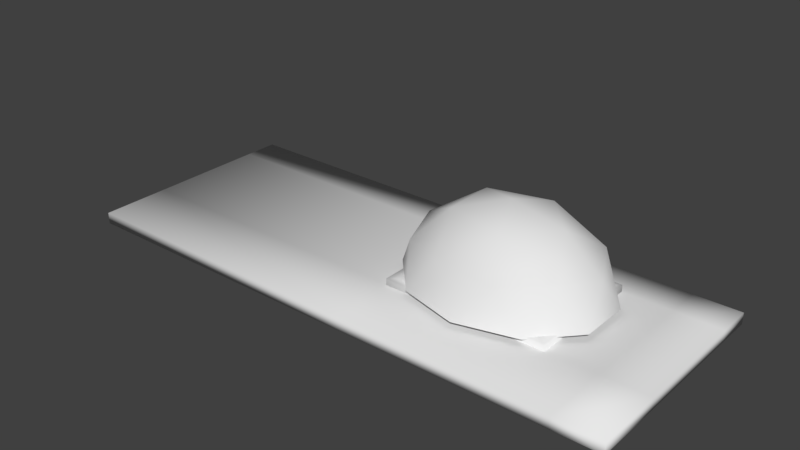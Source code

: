 # Source: wallwithwindow.blend  (saved by Blender 2.82.7; exported with 4.5.12 LTS)
import bpy
from mathutils import Matrix  # noqa: F401  (used for matrix-valued properties, if any)

bpy.ops.wm.read_factory_settings(use_empty=True)
scene = bpy.context.scene
scene.name = 'Scene'

# ---- collections
col_collection_1 = bpy.data.collections.new('Collection 1'); scene.collection.children.link(col_collection_1)

# ---- materials (node trees are filled in below, after node groups)
mat_wallmaterial = bpy.data.materials.new('WallMaterial')
mat_wallmaterial.alpha_threshold = 0.0
mat_wallmaterial.use_transparent_shadow = False
mat_wallmaterial.roughness = 0.5
mat_windowmaterial = bpy.data.materials.new('WindowMaterial')
mat_windowmaterial.alpha_threshold = 0.0
mat_windowmaterial.use_transparent_shadow = False
mat_windowmaterial.roughness = 0.5
mat_viewamaterial = bpy.data.materials.new('ViewAMaterial')
mat_viewamaterial.alpha_threshold = 0.0
mat_viewamaterial.use_transparent_shadow = False
mat_viewamaterial.roughness = 0.5
mat_viewbmaterial = bpy.data.materials.new('ViewBMaterial')
mat_viewbmaterial.alpha_threshold = 0.0
mat_viewbmaterial.use_transparent_shadow = False
mat_viewbmaterial.roughness = 0.5

# ---- material node trees

# ---- world
world_world = bpy.data.worlds.new('World'); scene.world = world_world
world_world.color = (0.05088, 0.05088, 0.05088)
world_world.use_sun_shadow = False
world_world.sun_shadow_jitter_overblur = 0.0
world_world.cycles.sampling_method = 'MANUAL'

# ---- meshes
me_wallwithwindows = bpy.data.meshes.new('WallWithWindows')
me_wallwithwindows.from_pydata([(-5.0, 0.0, -0.1), (-5.0, 0.0, 0.1), (-5.0, 4.0, -0.1), (-5.0, 4.0, 0.1), (5.0, 0.0, -0.1), (5.0, 0.0, 0.1), (5.0, 4.0, -0.1), (5.0, 4.0, 0.1), (4.161, -2.384e-07, -0.1), (3.236, -2.384e-07, -0.1), (0.4517, -2.384e-07, -0.1), (0.4517, 7.153e-07, 0.1), (3.236, 7.153e-07, 0.1), (4.161, 7.153e-07, 0.1), (4.161, 4.0, 0.1), (3.236, 4.0, 0.1), (0.4517, 4.0, 0.1), (0.4517, 4.0, -0.1), (3.236, 4.0, -0.1), (4.161, 4.0, -0.1), (-5.0, 3.366, 0.1), (-5.0, 1.234, 0.1), (0.4517, 1.234, 0.1), (0.4517, 3.366, 0.1), (3.236, 1.234, 0.1), (3.236, 3.366, 0.1), (4.161, 1.234, 0.1), (4.161, 3.366, 0.1), (5.0, 1.234, 0.1), (5.0, 3.366, 0.1), (5.0, 3.366, -0.1), (5.0, 1.234, -0.1), (4.161, 1.234, -0.1), (4.161, 3.366, -0.1), (3.236, 1.234, -0.1), (3.236, 3.366, -0.1), (0.4517, 1.234, -0.1), (0.4517, 3.366, -0.1), (-5.0, 1.234, -0.1), (-5.0, 3.366, -0.1), (0.3772, 1.212, -0.217), (0.3772, 1.212, 0.217), (0.3772, 3.382, -0.217), (0.3772, 3.382, 0.217), (3.291, 1.212, -0.217), (3.291, 1.212, 0.217), (3.291, 3.382, -0.217), (3.291, 3.382, 0.217), (2.293, 1.212, -0.217), (1.376, 1.212, -0.217), (1.376, 1.212, 0.217), (2.293, 1.212, 0.217), (2.293, 3.382, 0.217), (1.376, 3.382, 0.217), (1.376, 3.382, -0.217), (2.293, 3.382, -0.217), (0.3772, 2.638, 0.217), (0.3772, 1.955, 0.217), (0.5958, 1.375, 0.217), (0.5958, 3.219, 0.217), (3.073, 1.375, 0.217), (3.073, 3.219, 0.217), (3.291, 1.955, 0.217), (3.291, 2.638, 0.217), (3.291, 2.638, -0.217), (3.291, 1.955, -0.217), (3.073, 1.375, -0.217), (3.073, 3.219, -0.217), (0.5958, 1.375, -0.217), (0.5958, 3.219, -0.217), (0.3772, 1.955, -0.217), (0.3772, 2.638, -0.217), (2.178, 3.057, 1.428), (1.111, 2.779, 1.428), (1.111, 1.879, 1.428), (2.837, 2.329, 1.428), (2.178, 1.601, 1.428), (3.132, 3.057, 0.9548), (1.406, 3.507, 0.9548), (0.3387, 2.329, 0.9548), (1.406, 1.151, 0.9548), (3.132, 1.601, 0.9548), (2.385, 1.09, 0.8404), (0.5694, 1.563, 0.8404), (0.1565, 1.879, 0.1891), (0.5694, 3.095, 0.8404), (0.8159, 1.151, 0.1891), (0.8159, 3.507, 0.1891), (2.385, 3.568, 0.8404), (3.507, 2.329, 0.8404), (0.1565, 2.779, 0.1891), (2.95, 3.507, 0.1891), (1.883, 2.329, 1.646), (3.61, 1.879, 0.1891), (3.61, 2.779, 0.1891), (1.883, 0.8723, 0.1891), (2.95, 1.151, 0.1891), (1.883, 3.785, 0.1891)], [], [(0, 1, 21, 38), (2, 3, 16, 17), (6, 7, 29, 30), (4, 5, 13, 8), (30, 33, 19, 6), (20, 23, 16, 3), (8, 13, 12, 9), (9, 12, 11, 10), (10, 11, 1, 0), (23, 25, 15, 16), (25, 27, 14, 15), (7, 14, 27, 29), (17, 16, 15, 18), (18, 15, 14, 19), (19, 14, 7, 6), (33, 35, 18, 19), (17, 18, 35, 37), (2, 17, 37, 39), (22, 23, 20, 21), (11, 22, 21, 1), (12, 24, 22, 11), (26, 27, 25, 24), (13, 26, 24, 12), (29, 27, 26, 28), (28, 26, 13, 5), (30, 29, 28, 31), (31, 28, 5, 4), (32, 33, 30, 31), (8, 32, 31, 4), (34, 35, 33, 32), (9, 34, 32, 8), (36, 34, 9, 10), (38, 21, 20, 39), (39, 20, 3, 2), (39, 37, 36, 38), (38, 36, 10, 0), (41, 70, 40), (43, 54, 42), (47, 64, 46), (45, 48, 44), (67, 46, 64), (59, 43, 56), (51, 49, 48), (50, 40, 49), (52, 59, 61), (47, 61, 63), (53, 55, 54), (52, 46, 55), (54, 67, 69), (42, 69, 71), (59, 57, 58), (58, 41, 50), (59, 68, 69), (60, 50, 51), (61, 62, 63), (60, 45, 62), (63, 65, 64), (65, 45, 44), (67, 65, 66), (66, 44, 48), (59, 67, 61), (66, 49, 68), (70, 56, 71), (71, 43, 42), (69, 70, 71), (68, 40, 70), (66, 58, 60), (67, 60, 61), (41, 57, 70), (43, 53, 54), (47, 63, 64), (45, 51, 48), (67, 55, 46), (59, 53, 43), (51, 50, 49), (50, 41, 40), (52, 53, 59), (47, 52, 61), (53, 52, 55), (52, 47, 46), (54, 55, 67), (42, 54, 69), (59, 56, 57), (58, 57, 41), (59, 58, 68), (60, 58, 50), (61, 60, 62), (60, 51, 45), (63, 62, 65), (65, 62, 45), (67, 64, 65), (66, 65, 44), (59, 69, 67), (66, 48, 49), (70, 57, 56), (71, 56, 43), (69, 68, 70), (68, 49, 40), (66, 68, 58), (67, 66, 60), (91, 77, 88), (90, 79, 84), (96, 82, 81), (76, 92, 75), (83, 74, 80), (72, 73, 78), (93, 89, 94), (89, 75, 77), (76, 75, 81), (95, 82, 96), (96, 81, 93), (74, 76, 80), (84, 83, 86), (84, 79, 83), (73, 74, 79), (87, 85, 90), (97, 88, 78), (75, 72, 77), (91, 88, 97), (82, 76, 81), (73, 92, 74), (78, 73, 85), (74, 92, 76), (88, 72, 78), (81, 75, 89), (93, 81, 89), (95, 80, 82), (80, 76, 82), (86, 83, 80), (90, 85, 79), (79, 74, 83), (97, 78, 87), (94, 77, 91), (77, 72, 88), (72, 92, 73), (75, 92, 72), (86, 80, 95), (87, 78, 85), (94, 89, 77), (85, 73, 79)])
me_wallwithwindows.polygons.foreach_set('use_smooth', [True] * 140)
me_wallwithwindows.polygons.foreach_set('material_index', [0, 0, 0, 0, 0, 0, 0, 0, 0, 0, 0, 0, 0, 0, 0, 0, 0, 0, 0, 0, 0, 0, 0, 0, 0, 0, 0, 0, 0, 0, 0, 0, 0, 0, 0, 0, 1, 1, 1, 1, 1, 1, 1, 1, 1, 1, 1, 1, 1, 1, 1, 1, 1, 1, 1, 1, 1, 1, 1, 1, 1, 1, 1, 1, 1, 1, 1, 1, 1, 1, 1, 1, 1, 1, 1, 1, 1, 1, 1, 1, 1, 1, 1, 1, 1, 1, 1, 1, 1, 1, 1, 1, 1, 1, 1, 1, 1, 1, 1, 1, 3, 3, 3, 3, 3, 3, 3, 3, 3, 3, 3, 3, 3, 3, 3, 3, 3, 3, 3, 3, 3, 3, 3, 3, 3, 3, 3, 3, 3, 3, 3, 3, 3, 3, 3, 3, 3, 3, 3, 3])
_uv = me_wallwithwindows.uv_layers.new(name='UVMap')
_uv.uv.foreach_set('vector', [-1.123, -0.05696, -1.123, -0.05696, -1.123, 0.3524, -1.123, 0.3524, -1.123, 1.27, -1.123, 1.27, 0.6851, 1.27, 0.6851, 1.27, 2.194, 1.27, 2.194, 1.27, 2.194, 1.059, 2.194, 1.059, 2.194, -0.05696, 2.194, -0.05696, 1.915, -0.05696, 1.915, -0.05696, 2.194, 1.059, 1.915, 1.059, 1.915, 1.27, 2.194, 1.27, -1.123, 1.059, 0.6851, 1.059, 0.6851, 1.27, -1.123, 1.27, 1.915, -0.05696, 1.915, -0.05696, 1.608, -0.05696, 1.608, -0.05696, 1.608, -0.05696, 1.608, -0.05696, 0.6851, -0.05696, 0.6851, -0.05696, 0.6851, -0.05696, 0.6851, -0.05696, -1.123, -0.05696, -1.123, -0.05696, 0.6851, 1.059, 1.608, 1.059, 1.608, 1.27, 0.6851, 1.27, 1.608, 1.059, 1.915, 1.059, 1.915, 1.27, 1.608, 1.27, 2.194, 1.27, 1.915, 1.27, 1.915, 1.059, 2.194, 1.059, 0.6851, 1.27, 0.6851, 1.27, 1.608, 1.27, 1.608, 1.27, 1.608, 1.27, 1.608, 1.27, 1.915, 1.27, 1.915, 1.27, 1.915, 1.27, 1.915, 1.27, 2.194, 1.27, 2.194, 1.27, 1.915, 1.059, 1.608, 1.059, 1.608, 1.27, 1.915, 1.27, 0.6851, 1.27, 1.608, 1.27, 1.608, 1.059, 0.6851, 1.059, -1.123, 1.27, 0.6851, 1.27, 0.6851, 1.059, -1.123, 1.059, 0.6851, 0.3524, 0.6851, 1.059, -1.123, 1.059, -1.123, 0.3524, 0.6851, -0.05696, 0.6851, 0.3524, -1.123, 0.3524, -1.123, -0.05696, 1.608, -0.05696, 1.608, 0.3524, 0.6851, 0.3524, 0.6851, -0.05696, 1.915, 0.3524, 1.915, 1.059, 1.608, 1.059, 1.608, 0.3524, 1.915, -0.05696, 1.915, 0.3524, 1.608, 0.3524, 1.608, -0.05696, 2.194, 1.059, 1.915, 1.059, 1.915, 0.3524, 2.194, 0.3524, 2.194, 0.3524, 1.915, 0.3524, 1.915, -0.05696, 2.194, -0.05696, 2.194, 1.059, 2.194, 1.059, 2.194, 0.3524, 2.194, 0.3524, 2.194, 0.3524, 2.194, 0.3524, 2.194, -0.05696, 2.194, -0.05696, 1.915, 0.3524, 1.915, 1.059, 2.194, 1.059, 2.194, 0.3524, 1.915, -0.05696, 1.915, 0.3524, 2.194, 0.3524, 2.194, -0.05696, 1.608, 0.3524, 1.608, 1.059, 1.915, 1.059, 1.915, 0.3524, 1.608, -0.05696, 1.608, 0.3524, 1.915, 0.3524, 1.915, -0.05696, 0.6851, 0.3524, 1.608, 0.3524, 1.608, -0.05696, 0.6851, -0.05696, -1.123, 0.3524, -1.123, 0.3524, -1.123, 1.059, -1.123, 1.059, -1.123, 1.059, -1.123, 1.059, -1.123, 1.27, -1.123, 1.27, -1.123, 1.059, 0.6851, 1.059, 0.6851, 0.3524, -1.123, 0.3524, -1.123, 0.3524, 0.6851, 0.3524, 0.6851, -0.05696, -1.123, -0.05696, 0.106, 0.6085, 0.4777, 0.3915, 0.106, 0.3915, 0.5886, 0.6085, 1.088, 0.3915, 0.5886, 0.3915, 0.1909, 0.6085, -0.1808, 0.3915, 0.1909, 0.3915, 0.04555, 0.6085, -0.4536, 0.3915, 0.04555, 0.3915, 0.9363, 0.1096, 1.046, 0.1909, 1.046, -0.1808, 0.6979, 0.1096, 0.5886, 0.1909, 0.5886, -0.1808, 0.5464, 0.6085, 0.08775, 0.3915, 0.5464, 0.3915, 0.08775, 0.6085, -0.4114, 0.3915, 0.08775, 0.3915, 0.5464, 0.1909, -0.3021, 0.1096, 0.9363, 0.1096, 0.04555, 0.1909, -0.06372, 0.1096, 0.04555, -0.1808, 0.08775, 0.6085, 0.5464, 0.3915, 0.08775, 0.3915, 0.5464, 0.6085, 1.046, 0.3915, 0.5464, 0.3915, 0.08775, 0.1909, 0.9363, 0.1096, -0.3021, 0.1096, 0.5886, 0.1909, 0.6979, 0.1096, 0.5886, -0.1808, 0.6979, 0.1096, 0.5886, -0.5223, 0.6979, -0.8127, 0.6979, 0.1873, 0.5886, 0.106, 1.088, 0.106, 0.1096, 0.6085, -0.8127, 0.3915, 0.1096, 0.3915, 0.9363, 0.1873, 0.08775, 0.106, 0.5464, 0.106, 0.9363, 0.1096, 1.046, -0.5223, 1.046, -0.1808, 0.9363, 0.1873, 1.046, 0.106, 1.046, 0.4777, 0.8192, 0.6085, 0.4777, 0.3915, 0.8192, 0.3915, 0.4777, 0.3915, 0.106, 0.6085, 0.106, 0.3915, 0.9363, 0.1096, 1.046, -0.5223, 0.9363, -0.8127, 0.9363, 0.1873, 1.046, 0.106, 0.5464, 0.106, 0.6979, 0.6085, 1.936, 0.3915, 1.936, 0.6085, 0.9363, 0.1873, 0.08775, 0.106, -0.3021, 0.1873, 0.4777, 0.3915, 0.8192, 0.6085, 0.8192, 0.3915, 0.8192, 0.3915, 1.191, 0.6085, 1.191, 0.3915, 0.6979, 0.1096, 0.5886, -0.5223, 0.5886, -0.1808, 0.6979, 0.1873, 0.5886, 0.106, 0.5886, 0.4777, 0.9363, 0.3915, -0.3021, 0.6085, 0.9363, 0.6085, 0.1096, 0.3915, -0.8127, 0.6085, 0.1096, 0.6085, 0.106, 0.6085, 0.4777, 0.6085, 0.4777, 0.3915, 0.5886, 0.6085, 1.088, 0.6085, 1.088, 0.3915, 0.1909, 0.6085, -0.1808, 0.6085, -0.1808, 0.3915, 0.04555, 0.6085, -0.4536, 0.6085, -0.4536, 0.3915, 0.9363, 0.1096, 0.5464, 0.1909, 1.046, 0.1909, 0.6979, 0.1096, 1.088, 0.1909, 0.5886, 0.1909, 0.5464, 0.6085, 0.08775, 0.6085, 0.08775, 0.3915, 0.08775, 0.6085, -0.4114, 0.6085, -0.4114, 0.3915, 0.5464, 0.1909, 0.08775, 0.1909, -0.3021, 0.1096, 0.04555, 0.1909, -0.4536, 0.1909, -0.06372, 0.1096, 0.08775, 0.6085, 0.5464, 0.6085, 0.5464, 0.3915, 0.5464, 0.6085, 1.046, 0.6085, 1.046, 0.3915, 0.08775, 0.1909, 0.5464, 0.1909, 0.9363, 0.1096, 0.5886, 0.1909, 1.088, 0.1909, 0.6979, 0.1096, 0.6979, 0.1096, 0.5886, -0.1808, 0.5886, -0.5223, 0.6979, 0.1873, 0.5886, 0.4777, 0.5886, 0.106, 0.1096, 0.6085, -0.8127, 0.6085, -0.8127, 0.3915, 0.9363, 0.1873, -0.3021, 0.1873, 0.08775, 0.106, 0.9363, 0.1096, 0.9363, -0.8127, 1.046, -0.5223, 0.9363, 0.1873, 0.5464, 0.106, 1.046, 0.106, 0.8192, 0.6085, 0.4777, 0.6085, 0.4777, 0.3915, 0.4777, 0.3915, 0.4777, 0.6085, 0.106, 0.6085, 0.9363, 0.1096, 1.046, -0.1808, 1.046, -0.5223, 0.9363, 0.1873, 1.046, 0.4777, 1.046, 0.106, 0.6979, 0.6085, 0.6979, 0.3915, 1.936, 0.3915, 0.9363, 0.1873, 0.5464, 0.106, 0.08775, 0.106, 0.4777, 0.3915, 0.4777, 0.6085, 0.8192, 0.6085, 0.8192, 0.3915, 0.8192, 0.6085, 1.191, 0.6085, 0.6979, 0.1096, 0.6979, -0.8127, 0.5886, -0.5223, 0.6979, 0.1873, 1.088, 0.106, 0.5886, 0.106, 0.9363, 0.3915, -0.3021, 0.3915, -0.3021, 0.6085, 0.1096, 0.3915, -0.8127, 0.3915, -0.8127, 0.6085, 0.1259, 0.975, 0.1708, 0.6874, 0.3629, 0.8579, 1.0, 0.6581, 0.9073, 0.4901, 1.0, 0.322, 0.1259, 0.005117, 0.3629, 0.1222, 0.1708, 0.2928, 0.4343, 0.3147, 0.5054, 0.4901, 0.2775, 0.4901, 0.8664, 0.2796, 0.6909, 0.3843, 0.6381, 0.1555, 0.4343, 0.6654, 0.6909, 0.5958, 0.6381, 0.8246, 0.0, 0.3182, 0.06903, 0.4901, 0.0, 0.6619, 0.06903, 0.4901, 0.2775, 0.4901, 0.1708, 0.6874, 0.4343, 0.3147, 0.2775, 0.4901, 0.1708, 0.2928, 0.5059, 0.0, 0.3629, 0.1222, 0.1259, 0.005117, 0.1259, 0.005117, 0.1708, 0.2928, 0.0, 0.3182, 0.6909, 0.3843, 0.4343, 0.3147, 0.6381, 0.1555, 1.0, 0.322, 0.8664, 0.2796, 0.8874, 0.01411, 1.0, 0.322, 0.9073, 0.4901, 0.8664, 0.2796, 0.6909, 0.5958, 0.6909, 0.3843, 0.9073, 0.4901, 0.8874, 0.966, 0.8664, 0.7005, 1.0, 0.6581, 0.5059, 1.0, 0.3629, 0.8579, 0.6381, 0.8246, 0.2775, 0.4901, 0.4343, 0.6654, 0.1708, 0.6874, 0.1259, 0.975, 0.3629, 0.8579, 0.5059, 1.0, 0.3629, 0.1222, 0.4343, 0.3147, 0.1708, 0.2928, 0.6909, 0.5958, 0.5054, 0.4901, 0.6909, 0.3843, 0.6381, 0.8246, 0.6909, 0.5958, 0.8664, 0.7005, 0.6909, 0.3843, 0.5054, 0.4901, 0.4343, 0.3147, 0.3629, 0.8579, 0.4343, 0.6654, 0.6381, 0.8246, 0.1708, 0.2928, 0.2775, 0.4901, 0.06903, 0.4901, 0.0, 0.3182, 0.1708, 0.2928, 0.06903, 0.4901, 0.5059, 0.0, 0.6381, 0.1555, 0.3629, 0.1222, 0.6381, 0.1555, 0.4343, 0.3147, 0.3629, 0.1222, 0.8874, 0.01411, 0.8664, 0.2796, 0.6381, 0.1555, 1.0, 0.6581, 0.8664, 0.7005, 0.9073, 0.4901, 0.9073, 0.4901, 0.6909, 0.3843, 0.8664, 0.2796, 0.5059, 1.0, 0.6381, 0.8246, 0.8874, 0.966, 0.0, 0.6619, 0.1708, 0.6874, 0.1259, 0.975, 0.1708, 0.6874, 0.4343, 0.6654, 0.3629, 0.8579, 0.4343, 0.6654, 0.5054, 0.4901, 0.6909, 0.5958, 0.2775, 0.4901, 0.5054, 0.4901, 0.4343, 0.6654, 0.8874, 0.01411, 0.6381, 0.1555, 0.5059, 0.0, 0.8874, 0.966, 0.6381, 0.8246, 0.8664, 0.7005, 0.0, 0.6619, 0.06903, 0.4901, 0.1708, 0.6874, 0.8664, 0.7005, 0.6909, 0.5958, 0.9073, 0.4901])
me_wallwithwindows.materials.append(mat_wallmaterial)
me_wallwithwindows.materials.append(mat_windowmaterial)
me_wallwithwindows.materials.append(mat_viewamaterial)
me_wallwithwindows.materials.append(mat_viewbmaterial)
me_wallwithwindows.use_remesh_preserve_volume = False
me_wallwithwindows.use_remesh_preserve_attributes = False
me_wallwithwindows.use_mirror_vertex_groups = False
me_wallwithwindows.update()

# ---- objects
ob_cube = bpy.data.objects.new('Cube', me_wallwithwindows)

# ---- transforms, parenting, visibility, modifiers, constraints
ob_cube.location = (0.0, 0.0, 0.0)
ob_cube.lineart.crease_threshold = 0.0
_vg = ob_cube.vertex_groups.new(name='Wall')
_vg = ob_cube.vertex_groups.new(name='Window')
_vg = ob_cube.vertex_groups.new(name='ViewA')
_vg = ob_cube.vertex_groups.new(name='ViewB')

# ---- collection membership
col_collection_1.objects.link(ob_cube)

# ---- scene / render settings (as saved in the file)
scene.frame_start = 1; scene.frame_end = 250; scene.frame_set(1)
scene.render.engine = 'BLENDER_EEVEE_NEXT'
scene.render.resolution_percentage = 50
scene.render.dither_intensity = 0.0
scene.cycles.use_denoising = False
scene.cycles.samples = 128
scene.cycles.sampling_pattern = 'TABULATED_SOBOL'
scene.cycles.use_adaptive_sampling = False
scene.cycles.use_light_tree = False
scene.cycles.blur_glossy = 0.0
scene.cycles.sample_clamp_indirect = 0.0
scene.view_settings.view_transform = 'Standard'
bpy.context.view_layer.update()

# ---- added for rendering (the .blend has no active camera and no usable light): camera, sun
cam_auto = bpy.data.cameras.new('AutoCamera')
cam_auto.lens = 50.0
cam_auto.sensor_width = 36.0
cam_auto.clip_end = 1000.0
ob_auto_camera = bpy.data.objects.new('AutoCamera', cam_auto)
scene.collection.objects.link(ob_auto_camera)
ob_auto_camera.location = (10.1129, -10.1355, 8.8046)
ob_auto_camera.rotation_euler = (1.09748, -7.21219e-08, 0.694738)
scene.camera = ob_auto_camera
light_auto_sun = bpy.data.lights.new('AutoSun', 'SUN')
light_auto_sun.energy = 3.0
light_auto_sun.angle = 0.0523599
ob_auto_sun = bpy.data.objects.new('AutoSun', light_auto_sun)
scene.collection.objects.link(ob_auto_sun)
ob_auto_sun.rotation_euler = (0.872665, 0.174533, 0.523599)
bpy.context.view_layer.update()
